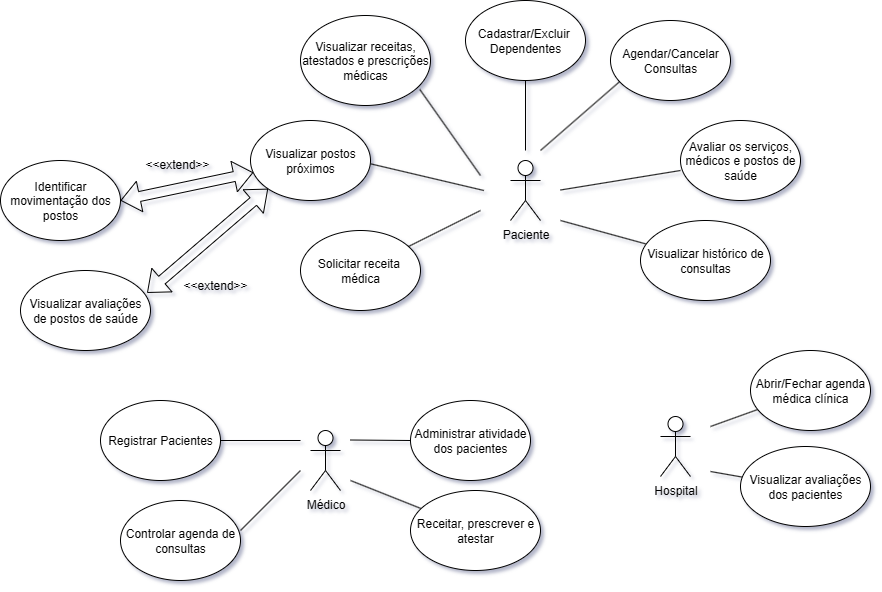

The diagram above was exported from draw.io. Its source (the exported page's mxGraphModel, read from the mxfile embedded in the PNG):
<mxGraphModel dx="2068" dy="1056" grid="0" gridSize="10" guides="1" tooltips="1" connect="1" arrows="1" fold="1" page="1" pageScale="1" pageWidth="1169" pageHeight="827" background="#FFFFFF" math="0" shadow="1">
  <root>
    <mxCell id="0" />
    <mxCell id="1" parent="0" />
    <mxCell id="x7LDX5cjmIqMNTtWFM45-1" value="Paciente&lt;div&gt;&lt;br&gt;&lt;/div&gt;" style="shape=umlActor;verticalLabelPosition=bottom;verticalAlign=top;html=1;outlineConnect=0;" vertex="1" parent="1">
      <mxGeometry x="662" y="312" width="30" height="60" as="geometry" />
    </mxCell>
    <mxCell id="x7LDX5cjmIqMNTtWFM45-2" value="" style="endArrow=none;html=1;rounded=0;entryX=0.087;entryY=0.75;entryDx=0;entryDy=0;entryPerimeter=0;" edge="1" parent="1" target="x7LDX5cjmIqMNTtWFM45-3">
      <mxGeometry width="50" height="50" relative="1" as="geometry">
        <mxPoint x="692" y="302" as="sourcePoint" />
        <mxPoint x="742" y="252" as="targetPoint" />
      </mxGeometry>
    </mxCell>
    <mxCell id="x7LDX5cjmIqMNTtWFM45-3" value="Agendar/Cancelar&lt;div&gt;Consultas&lt;/div&gt;" style="ellipse;whiteSpace=wrap;html=1;" vertex="1" parent="1">
      <mxGeometry x="762" y="172" width="120" height="80" as="geometry" />
    </mxCell>
    <mxCell id="x7LDX5cjmIqMNTtWFM45-4" value="" style="endArrow=none;html=1;rounded=0;entryX=0;entryY=0.625;entryDx=0;entryDy=0;entryPerimeter=0;" edge="1" parent="1" target="x7LDX5cjmIqMNTtWFM45-5">
      <mxGeometry width="50" height="50" relative="1" as="geometry">
        <mxPoint x="712" y="341.5" as="sourcePoint" />
        <mxPoint x="802" y="341.5" as="targetPoint" />
      </mxGeometry>
    </mxCell>
    <mxCell id="x7LDX5cjmIqMNTtWFM45-5" value="Avaliar os serviços, médicos e postos de saúde" style="ellipse;whiteSpace=wrap;html=1;" vertex="1" parent="1">
      <mxGeometry x="832" y="272" width="120" height="80" as="geometry" />
    </mxCell>
    <mxCell id="x7LDX5cjmIqMNTtWFM45-6" value="" style="endArrow=none;html=1;rounded=0;" edge="1" parent="1" target="x7LDX5cjmIqMNTtWFM45-7">
      <mxGeometry width="50" height="50" relative="1" as="geometry">
        <mxPoint x="712" y="372" as="sourcePoint" />
        <mxPoint x="792" y="372" as="targetPoint" />
      </mxGeometry>
    </mxCell>
    <mxCell id="x7LDX5cjmIqMNTtWFM45-7" value="Visualizar histórico de consultas" style="ellipse;whiteSpace=wrap;html=1;" vertex="1" parent="1">
      <mxGeometry x="792" y="372" width="130" height="80" as="geometry" />
    </mxCell>
    <mxCell id="x7LDX5cjmIqMNTtWFM45-11" value="Visualizar avaliações de postos de saúde" style="ellipse;whiteSpace=wrap;html=1;" vertex="1" parent="1">
      <mxGeometry x="172" y="422" width="130" height="80" as="geometry" />
    </mxCell>
    <mxCell id="x7LDX5cjmIqMNTtWFM45-12" value="" style="endArrow=none;html=1;rounded=0;" edge="1" parent="1" target="x7LDX5cjmIqMNTtWFM45-13">
      <mxGeometry width="50" height="50" relative="1" as="geometry">
        <mxPoint x="677" y="302" as="sourcePoint" />
        <mxPoint x="647" y="232" as="targetPoint" />
      </mxGeometry>
    </mxCell>
    <mxCell id="x7LDX5cjmIqMNTtWFM45-13" value="Cadastrar/Excluir&amp;nbsp;&lt;div&gt;Dependentes&lt;/div&gt;" style="ellipse;whiteSpace=wrap;html=1;" vertex="1" parent="1">
      <mxGeometry x="617" y="152" width="120" height="80" as="geometry" />
    </mxCell>
    <mxCell id="x7LDX5cjmIqMNTtWFM45-14" value="" style="endArrow=none;html=1;rounded=0;exitX=0.918;exitY=0.822;exitDx=0;exitDy=0;exitPerimeter=0;" edge="1" parent="1" source="x7LDX5cjmIqMNTtWFM45-15">
      <mxGeometry width="50" height="50" relative="1" as="geometry">
        <mxPoint x="562" y="277" as="sourcePoint" />
        <mxPoint x="632" y="327" as="targetPoint" />
      </mxGeometry>
    </mxCell>
    <mxCell id="x7LDX5cjmIqMNTtWFM45-15" value="Visualizar receitas, atestados e prescrições médicas" style="ellipse;whiteSpace=wrap;html=1;" vertex="1" parent="1">
      <mxGeometry x="452" y="167" width="130" height="90" as="geometry" />
    </mxCell>
    <mxCell id="x7LDX5cjmIqMNTtWFM45-21" value="" style="endArrow=none;html=1;rounded=0;" edge="1" parent="1" source="x7LDX5cjmIqMNTtWFM45-22">
      <mxGeometry width="50" height="50" relative="1" as="geometry">
        <mxPoint x="562" y="372" as="sourcePoint" />
        <mxPoint x="632" y="362" as="targetPoint" />
      </mxGeometry>
    </mxCell>
    <mxCell id="x7LDX5cjmIqMNTtWFM45-22" value="Solicitar receita&amp;nbsp;&lt;div&gt;médica&lt;/div&gt;" style="ellipse;whiteSpace=wrap;html=1;" vertex="1" parent="1">
      <mxGeometry x="452" y="382" width="120" height="80" as="geometry" />
    </mxCell>
    <mxCell id="x7LDX5cjmIqMNTtWFM45-23" value="" style="endArrow=none;html=1;rounded=0;" edge="1" parent="1">
      <mxGeometry width="50" height="50" relative="1" as="geometry">
        <mxPoint x="635.42" y="342" as="sourcePoint" />
        <mxPoint x="521.9994200149779" y="315.31280470940646" as="targetPoint" />
        <Array as="points">
          <mxPoint x="635.42" y="342" />
        </Array>
      </mxGeometry>
    </mxCell>
    <mxCell id="x7LDX5cjmIqMNTtWFM45-25" value="Visualizar postos próximos" style="ellipse;whiteSpace=wrap;html=1;" vertex="1" parent="1">
      <mxGeometry x="402" y="272" width="120" height="80" as="geometry" />
    </mxCell>
    <mxCell id="x7LDX5cjmIqMNTtWFM45-28" value="Identificar movimentação dos postos" style="ellipse;whiteSpace=wrap;html=1;" vertex="1" parent="1">
      <mxGeometry x="152" y="312" width="120" height="80" as="geometry" />
    </mxCell>
    <mxCell id="x7LDX5cjmIqMNTtWFM45-29" value="" style="shape=flexArrow;endArrow=classic;startArrow=classic;html=1;rounded=0;exitX=1;exitY=0.5;exitDx=0;exitDy=0;" edge="1" parent="1" source="x7LDX5cjmIqMNTtWFM45-28" target="x7LDX5cjmIqMNTtWFM45-25">
      <mxGeometry width="100" height="100" relative="1" as="geometry">
        <mxPoint x="372" y="432" as="sourcePoint" />
        <mxPoint x="472" y="332" as="targetPoint" />
      </mxGeometry>
    </mxCell>
    <mxCell id="x7LDX5cjmIqMNTtWFM45-30" value="&amp;lt;&amp;lt;extend&amp;gt;&amp;gt;" style="text;html=1;align=center;verticalAlign=middle;whiteSpace=wrap;rounded=0;" vertex="1" parent="1">
      <mxGeometry x="294" y="301" width="70" height="30" as="geometry" />
    </mxCell>
    <mxCell id="x7LDX5cjmIqMNTtWFM45-31" value="" style="shape=flexArrow;endArrow=classic;startArrow=classic;html=1;rounded=0;exitX=0.974;exitY=0.279;exitDx=0;exitDy=0;exitPerimeter=0;entryX=0;entryY=1;entryDx=0;entryDy=0;" edge="1" parent="1" source="x7LDX5cjmIqMNTtWFM45-11" target="x7LDX5cjmIqMNTtWFM45-25">
      <mxGeometry width="100" height="100" relative="1" as="geometry">
        <mxPoint x="292" y="462" as="sourcePoint" />
        <mxPoint x="392" y="362" as="targetPoint" />
      </mxGeometry>
    </mxCell>
    <mxCell id="x7LDX5cjmIqMNTtWFM45-32" value="&amp;lt;&amp;lt;extend&amp;gt;&amp;gt;" style="text;html=1;align=center;verticalAlign=middle;whiteSpace=wrap;rounded=0;" vertex="1" parent="1">
      <mxGeometry x="332" y="422" width="70" height="30" as="geometry" />
    </mxCell>
    <mxCell id="x7LDX5cjmIqMNTtWFM45-35" value="" style="endArrow=none;html=1;rounded=0;" edge="1" parent="1" target="x7LDX5cjmIqMNTtWFM45-36">
      <mxGeometry width="50" height="50" relative="1" as="geometry">
        <mxPoint x="452" y="592" as="sourcePoint" />
        <mxPoint x="512" y="632" as="targetPoint" />
      </mxGeometry>
    </mxCell>
    <mxCell id="x7LDX5cjmIqMNTtWFM45-36" value="Registrar Pacientes" style="ellipse;whiteSpace=wrap;html=1;" vertex="1" parent="1">
      <mxGeometry x="252" y="552" width="120" height="80" as="geometry" />
    </mxCell>
    <mxCell id="x7LDX5cjmIqMNTtWFM45-37" value="" style="endArrow=none;html=1;rounded=0;entryX=0;entryY=0.5;entryDx=0;entryDy=0;" edge="1" parent="1" target="x7LDX5cjmIqMNTtWFM45-38">
      <mxGeometry width="50" height="50" relative="1" as="geometry">
        <mxPoint x="502" y="591.5" as="sourcePoint" />
        <mxPoint x="562" y="591.5" as="targetPoint" />
      </mxGeometry>
    </mxCell>
    <mxCell id="x7LDX5cjmIqMNTtWFM45-38" value="Administrar atividade dos pacientes" style="ellipse;whiteSpace=wrap;html=1;" vertex="1" parent="1">
      <mxGeometry x="562" y="552" width="120" height="80" as="geometry" />
    </mxCell>
    <mxCell id="x7LDX5cjmIqMNTtWFM45-39" value="" style="endArrow=none;html=1;rounded=0;exitX=1;exitY=0.375;exitDx=0;exitDy=0;exitPerimeter=0;" edge="1" parent="1" source="x7LDX5cjmIqMNTtWFM45-40">
      <mxGeometry width="50" height="50" relative="1" as="geometry">
        <mxPoint x="392" y="682" as="sourcePoint" />
        <mxPoint x="452" y="622" as="targetPoint" />
      </mxGeometry>
    </mxCell>
    <mxCell id="x7LDX5cjmIqMNTtWFM45-40" value="Controlar agenda de consultas" style="ellipse;whiteSpace=wrap;html=1;" vertex="1" parent="1">
      <mxGeometry x="272" y="652" width="120" height="80" as="geometry" />
    </mxCell>
    <mxCell id="x7LDX5cjmIqMNTtWFM45-42" value="" style="endArrow=none;html=1;rounded=0;" edge="1" parent="1" target="x7LDX5cjmIqMNTtWFM45-43">
      <mxGeometry width="50" height="50" relative="1" as="geometry">
        <mxPoint x="502" y="632" as="sourcePoint" />
        <mxPoint x="572" y="652" as="targetPoint" />
      </mxGeometry>
    </mxCell>
    <mxCell id="x7LDX5cjmIqMNTtWFM45-43" value="Receitar, prescrever e atestar" style="ellipse;whiteSpace=wrap;html=1;" vertex="1" parent="1">
      <mxGeometry x="562" y="642" width="130" height="80" as="geometry" />
    </mxCell>
    <mxCell id="x7LDX5cjmIqMNTtWFM45-46" value="Médico" style="shape=umlActor;verticalLabelPosition=bottom;verticalAlign=top;html=1;outlineConnect=0;strokeColor=default;align=center;fontFamily=Helvetica;fontSize=12;fontColor=default;fillColor=default;" vertex="1" parent="1">
      <mxGeometry x="462" y="582" width="30" height="60" as="geometry" />
    </mxCell>
    <mxCell id="x7LDX5cjmIqMNTtWFM45-48" value="Hospital" style="shape=umlActor;verticalLabelPosition=bottom;verticalAlign=top;html=1;outlineConnect=0;strokeColor=default;align=center;fontFamily=Helvetica;fontSize=12;fontColor=default;fillColor=default;" vertex="1" parent="1">
      <mxGeometry x="812" y="568" width="30" height="60" as="geometry" />
    </mxCell>
    <mxCell id="x7LDX5cjmIqMNTtWFM45-49" value="" style="endArrow=none;html=1;rounded=0;" edge="1" parent="1" target="x7LDX5cjmIqMNTtWFM45-50">
      <mxGeometry width="50" height="50" relative="1" as="geometry">
        <mxPoint x="862" y="578" as="sourcePoint" />
        <mxPoint x="922" y="548" as="targetPoint" />
      </mxGeometry>
    </mxCell>
    <mxCell id="x7LDX5cjmIqMNTtWFM45-50" value="Abrir/Fechar agenda médica clínica" style="ellipse;whiteSpace=wrap;html=1;" vertex="1" parent="1">
      <mxGeometry x="902.0000000000002" y="502" width="120" height="80" as="geometry" />
    </mxCell>
    <mxCell id="x7LDX5cjmIqMNTtWFM45-51" value="" style="endArrow=none;html=1;rounded=0;" edge="1" parent="1" target="x7LDX5cjmIqMNTtWFM45-52">
      <mxGeometry width="50" height="50" relative="1" as="geometry">
        <mxPoint x="862" y="623" as="sourcePoint" />
        <mxPoint x="942" y="628" as="targetPoint" />
      </mxGeometry>
    </mxCell>
    <mxCell id="x7LDX5cjmIqMNTtWFM45-52" value="Visualizar avaliações dos pacientes" style="ellipse;whiteSpace=wrap;html=1;" vertex="1" parent="1">
      <mxGeometry x="892" y="598" width="130" height="80" as="geometry" />
    </mxCell>
  </root>
</mxGraphModel>